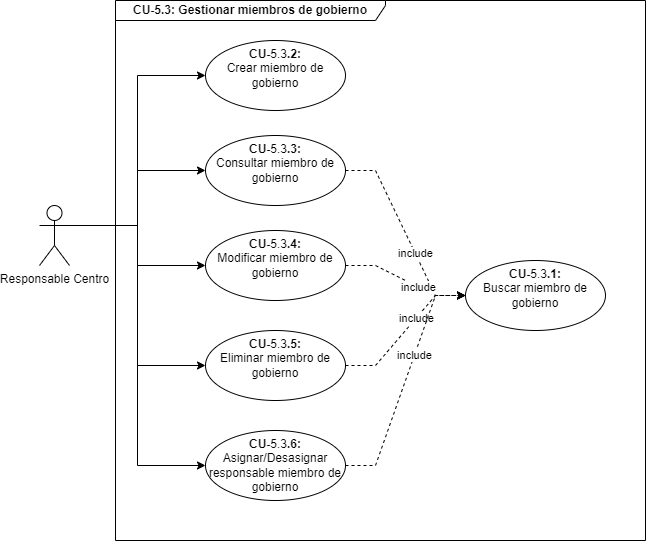

The diagram above was exported from draw.io. Its source (the exported page's mxGraphModel, read from the mxfile embedded in the PNG):
<mxGraphModel dx="1418" dy="820" grid="1" gridSize="10" guides="1" tooltips="1" connect="1" arrows="1" fold="1" page="1" pageScale="1" pageWidth="1150" pageHeight="700" math="0" shadow="0">
  <root>
    <mxCell id="0" />
    <mxCell id="1" parent="0" />
    <mxCell id="2" style="edgeStyle=orthogonalEdgeStyle;rounded=0;orthogonalLoop=1;jettySize=auto;html=1;exitX=1;exitY=0.3333333333333333;exitDx=0;exitDy=0;exitPerimeter=0;entryX=0;entryY=0.5;entryDx=0;entryDy=0;" edge="1" source="14" target="7" parent="1">
      <mxGeometry relative="1" as="geometry">
        <mxPoint x="155" y="235" as="sourcePoint" />
      </mxGeometry>
    </mxCell>
    <mxCell id="3" style="edgeStyle=orthogonalEdgeStyle;rounded=0;orthogonalLoop=1;jettySize=auto;html=1;exitX=1;exitY=0.3333333333333333;exitDx=0;exitDy=0;exitPerimeter=0;entryX=0;entryY=0.5;entryDx=0;entryDy=0;" edge="1" source="14" target="10" parent="1">
      <mxGeometry relative="1" as="geometry">
        <mxPoint x="155" y="235" as="sourcePoint" />
      </mxGeometry>
    </mxCell>
    <mxCell id="4" style="edgeStyle=orthogonalEdgeStyle;rounded=0;orthogonalLoop=1;jettySize=auto;html=1;exitX=1;exitY=0.3333333333333333;exitDx=0;exitDy=0;exitPerimeter=0;entryX=0;entryY=0.5;entryDx=0;entryDy=0;" edge="1" source="14" target="11" parent="1">
      <mxGeometry relative="1" as="geometry">
        <mxPoint x="155" y="235" as="sourcePoint" />
      </mxGeometry>
    </mxCell>
    <mxCell id="5" value="CU-5.3: Gestionar miembros de gobierno" style="shape=umlFrame;whiteSpace=wrap;html=1;width=270;height=20;fontStyle=1" vertex="1" parent="1">
      <mxGeometry x="310" y="110" width="530" height="540" as="geometry" />
    </mxCell>
    <mxCell id="6" value="&lt;b&gt;CU-&lt;/b&gt;5.3&lt;b&gt;.1: &lt;br&gt;&lt;/b&gt;Buscar miembro de gobierno" style="ellipse;whiteSpace=wrap;html=1;verticalAlign=top;" vertex="1" parent="1">
      <mxGeometry x="660" y="370" width="140" height="70" as="geometry" />
    </mxCell>
    <mxCell id="7" value="&lt;b&gt;CU-&lt;/b&gt;5.3&lt;b&gt;.2: &lt;br&gt;&lt;/b&gt;Crear miembro de gobierno" style="ellipse;whiteSpace=wrap;html=1;verticalAlign=top;" vertex="1" parent="1">
      <mxGeometry x="400" y="150" width="140" height="70" as="geometry" />
    </mxCell>
    <mxCell id="8" style="edgeStyle=entityRelationEdgeStyle;rounded=0;orthogonalLoop=1;jettySize=auto;html=1;exitX=1;exitY=0.5;exitDx=0;exitDy=0;entryX=0;entryY=0.5;entryDx=0;entryDy=0;dashed=1;" edge="1" source="10" target="6" parent="1">
      <mxGeometry relative="1" as="geometry" />
    </mxCell>
    <mxCell id="9" value="include" style="edgeLabel;html=1;align=center;verticalAlign=middle;resizable=0;points=[];" vertex="1" connectable="0" parent="8">
      <mxGeometry x="0.2242" relative="1" as="geometry">
        <mxPoint as="offset" />
      </mxGeometry>
    </mxCell>
    <mxCell id="10" value="&lt;b&gt;CU-&lt;/b&gt;5.3&lt;b&gt;.3: &lt;br&gt;&lt;/b&gt;Consultar miembro de gobierno" style="ellipse;whiteSpace=wrap;html=1;verticalAlign=top;" vertex="1" parent="1">
      <mxGeometry x="400" y="245" width="140" height="70" as="geometry" />
    </mxCell>
    <mxCell id="11" value="&lt;b&gt;CU-&lt;/b&gt;5.3&lt;b&gt;.4: &lt;br&gt;&lt;/b&gt;Modificar miembro de gobierno" style="ellipse;whiteSpace=wrap;html=1;verticalAlign=top;" vertex="1" parent="1">
      <mxGeometry x="400" y="340" width="140" height="70" as="geometry" />
    </mxCell>
    <mxCell id="12" style="edgeStyle=orthogonalEdgeStyle;rounded=0;orthogonalLoop=1;jettySize=auto;html=1;exitX=1;exitY=0.3333333333333333;exitDx=0;exitDy=0;exitPerimeter=0;entryX=0;entryY=0.5;entryDx=0;entryDy=0;" edge="1" source="14" target="15" parent="1">
      <mxGeometry relative="1" as="geometry" />
    </mxCell>
    <mxCell id="13" style="edgeStyle=orthogonalEdgeStyle;rounded=0;orthogonalLoop=1;jettySize=auto;html=1;exitX=1;exitY=0.3333333333333333;exitDx=0;exitDy=0;exitPerimeter=0;entryX=0;entryY=0.5;entryDx=0;entryDy=0;" edge="1" source="14" target="16" parent="1">
      <mxGeometry relative="1" as="geometry" />
    </mxCell>
    <mxCell id="14" value="&lt;span style=&quot;background-color: rgb(255 , 255 , 255)&quot;&gt;Responsable Centro&lt;/span&gt;" style="shape=umlActor;verticalLabelPosition=bottom;verticalAlign=top;html=1;outlineConnect=0;" vertex="1" parent="1">
      <mxGeometry x="234" y="315" width="30" height="60" as="geometry" />
    </mxCell>
    <mxCell id="15" value="&lt;b&gt;CU-&lt;/b&gt;5.3&lt;b&gt;.5: &lt;br&gt;&lt;/b&gt;Eliminar miembro de gobierno" style="ellipse;whiteSpace=wrap;html=1;verticalAlign=top;" vertex="1" parent="1">
      <mxGeometry x="400" y="440" width="140" height="70" as="geometry" />
    </mxCell>
    <mxCell id="16" value="&lt;b&gt;CU-&lt;/b&gt;5.3&lt;b&gt;.6: &lt;br&gt;&lt;/b&gt;Asignar/Desasignar responsable miembro de gobierno" style="ellipse;whiteSpace=wrap;html=1;verticalAlign=top;" vertex="1" parent="1">
      <mxGeometry x="400" y="540" width="140" height="70" as="geometry" />
    </mxCell>
    <mxCell id="17" style="edgeStyle=entityRelationEdgeStyle;rounded=0;orthogonalLoop=1;jettySize=auto;html=1;exitX=1;exitY=0.5;exitDx=0;exitDy=0;dashed=1;entryX=0;entryY=0.5;entryDx=0;entryDy=0;" edge="1" source="11" target="6" parent="1">
      <mxGeometry relative="1" as="geometry">
        <mxPoint x="550" y="290" as="sourcePoint" />
        <mxPoint x="660" y="350" as="targetPoint" />
      </mxGeometry>
    </mxCell>
    <mxCell id="18" value="include" style="edgeLabel;html=1;align=center;verticalAlign=middle;resizable=0;points=[];" vertex="1" connectable="0" parent="17">
      <mxGeometry x="0.2242" relative="1" as="geometry">
        <mxPoint as="offset" />
      </mxGeometry>
    </mxCell>
    <mxCell id="19" style="edgeStyle=entityRelationEdgeStyle;rounded=0;orthogonalLoop=1;jettySize=auto;html=1;exitX=1;exitY=0.5;exitDx=0;exitDy=0;dashed=1;entryX=0;entryY=0.5;entryDx=0;entryDy=0;" edge="1" source="15" target="6" parent="1">
      <mxGeometry relative="1" as="geometry">
        <mxPoint x="550" y="385" as="sourcePoint" />
        <mxPoint x="670" y="360" as="targetPoint" />
      </mxGeometry>
    </mxCell>
    <mxCell id="20" value="include" style="edgeLabel;html=1;align=center;verticalAlign=middle;resizable=0;points=[];" vertex="1" connectable="0" parent="19">
      <mxGeometry x="0.2242" relative="1" as="geometry">
        <mxPoint as="offset" />
      </mxGeometry>
    </mxCell>
    <mxCell id="21" style="edgeStyle=entityRelationEdgeStyle;rounded=0;orthogonalLoop=1;jettySize=auto;html=1;exitX=1;exitY=0.5;exitDx=0;exitDy=0;dashed=1;entryX=0;entryY=0.5;entryDx=0;entryDy=0;" edge="1" source="16" target="6" parent="1">
      <mxGeometry relative="1" as="geometry">
        <mxPoint x="550" y="485" as="sourcePoint" />
        <mxPoint x="670" y="360" as="targetPoint" />
      </mxGeometry>
    </mxCell>
    <mxCell id="22" value="include" style="edgeLabel;html=1;align=center;verticalAlign=middle;resizable=0;points=[];" vertex="1" connectable="0" parent="21">
      <mxGeometry x="0.2242" relative="1" as="geometry">
        <mxPoint as="offset" />
      </mxGeometry>
    </mxCell>
  </root>
</mxGraphModel>